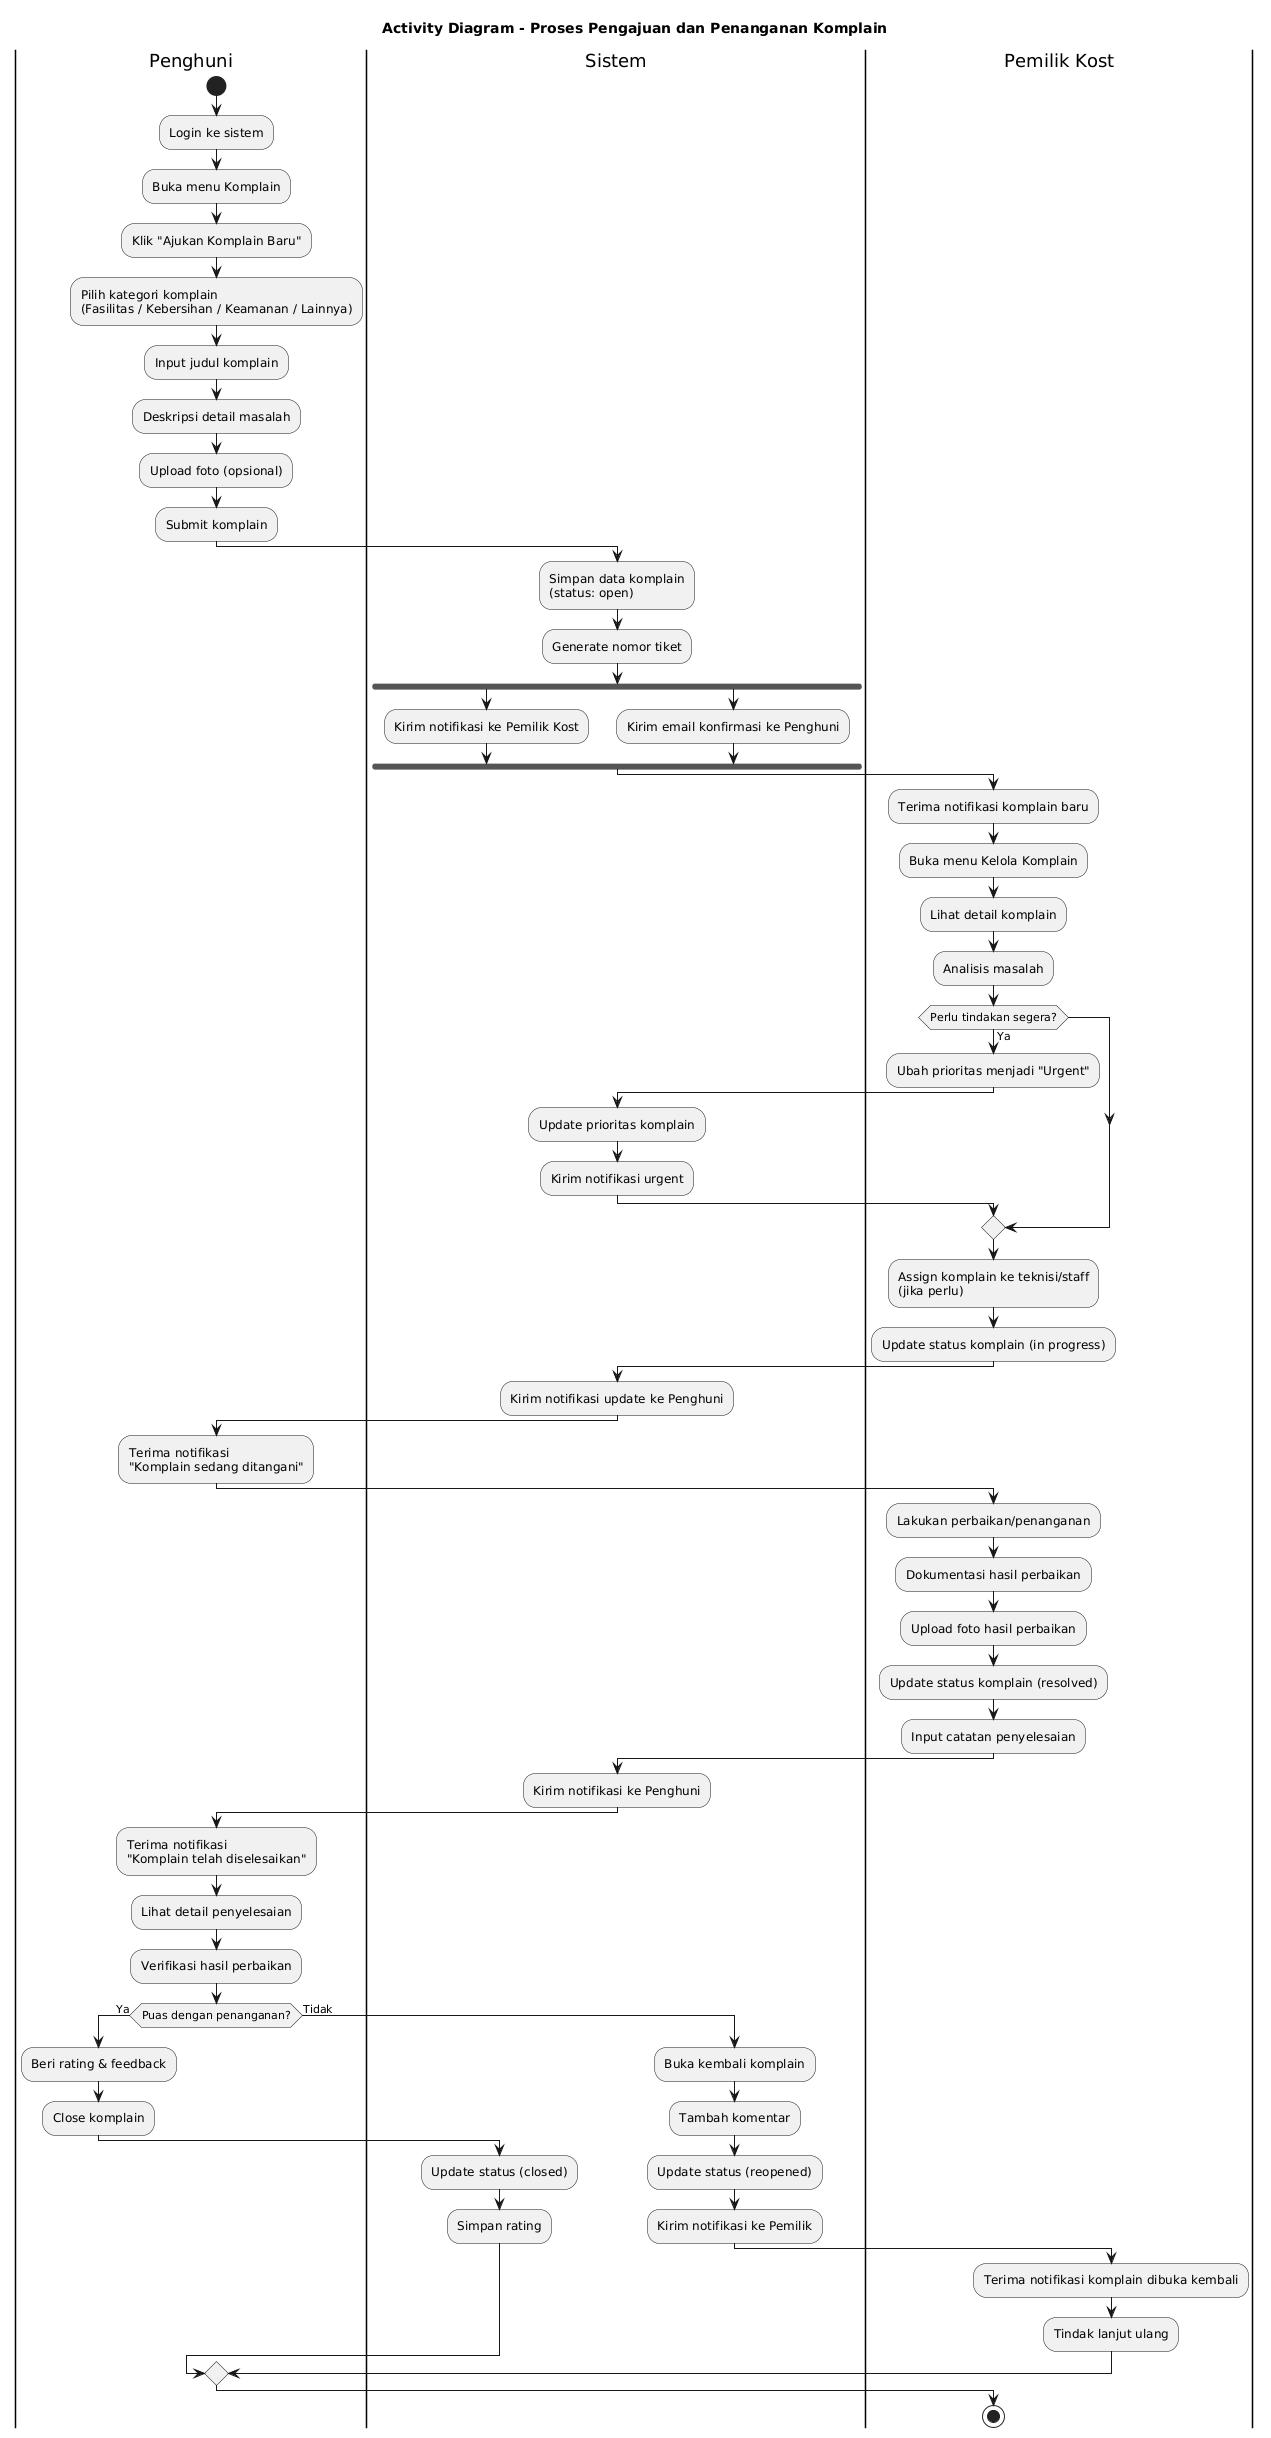

The diagram above was rendered by PlantUML. Its source (embedded in the PNG):
@startuml
title Activity Diagram - Proses Pengajuan dan Penanganan Komplain

|Penghuni|
start

:Login ke sistem;

:Buka menu Komplain;

:Klik "Ajukan Komplain Baru";

:Pilih kategori komplain
(Fasilitas / Kebersihan / Keamanan / Lainnya);

:Input judul komplain;

:Deskripsi detail masalah;

:Upload foto (opsional);

:Submit komplain;

|Sistem|
:Simpan data komplain
(status: open);

:Generate nomor tiket;

fork
  :Kirim notifikasi ke Pemilik Kost;
fork again
  :Kirim email konfirmasi ke Penghuni;
end fork

|Pemilik Kost|
:Terima notifikasi komplain baru;

:Buka menu Kelola Komplain;

:Lihat detail komplain;

:Analisis masalah;

if (Perlu tindakan segera?) then (Ya)
  :Ubah prioritas menjadi "Urgent";
  
  |Sistem|
  :Update prioritas komplain;
  :Kirim notifikasi urgent;
  
  |Pemilik Kost|
endif

:Assign komplain ke teknisi/staff
(jika perlu);

:Update status komplain (in progress);

|Sistem|
:Kirim notifikasi update ke Penghuni;

|Penghuni|
:Terima notifikasi
"Komplain sedang ditangani";

|Pemilik Kost|
:Lakukan perbaikan/penanganan;

:Dokumentasi hasil perbaikan;

:Upload foto hasil perbaikan;

:Update status komplain (resolved);

:Input catatan penyelesaian;

|Sistem|
:Kirim notifikasi ke Penghuni;

|Penghuni|
:Terima notifikasi
"Komplain telah diselesaikan";

:Lihat detail penyelesaian;

:Verifikasi hasil perbaikan;

if (Puas dengan penanganan?) then (Ya)
  :Beri rating & feedback;
  :Close komplain;
  
  |Sistem|
  :Update status (closed);
  :Simpan rating;
  
else (Tidak)
  :Buka kembali komplain;
  :Tambah komentar;
  
  |Sistem|
  :Update status (reopened);
  :Kirim notifikasi ke Pemilik;
  
  |Pemilik Kost|
  :Terima notifikasi komplain dibuka kembali;
  :Tindak lanjut ulang;
endif

stop
@enduml